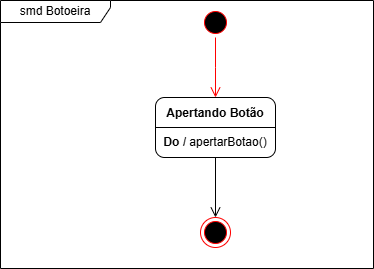

The diagram above was exported from draw.io. Its source (the exported page's mxGraphModel, read from the mxfile embedded in the PNG):
<mxGraphModel dx="1434" dy="1188" grid="0" gridSize="10" guides="1" tooltips="1" connect="1" arrows="1" fold="1" page="0" pageScale="1" pageWidth="827" pageHeight="1169" math="0" shadow="0">
  <root>
    <mxCell id="0" />
    <mxCell id="1" parent="0" />
    <mxCell id="OC0XSvCtvoD202tCPorC-4" style="edgeStyle=none;curved=1;rounded=0;orthogonalLoop=1;jettySize=auto;html=1;exitX=0.5;exitY=1;exitDx=0;exitDy=0;entryX=0.5;entryY=0;entryDx=0;entryDy=0;fontSize=12;startSize=8;endSize=8;endArrow=open;endFill=0;" parent="1" source="hhj-nzjPiiVhNS3f3JNV-1" target="OC0XSvCtvoD202tCPorC-3" edge="1">
      <mxGeometry relative="1" as="geometry" />
    </mxCell>
    <mxCell id="hhj-nzjPiiVhNS3f3JNV-1" value="Apertando Botão&lt;div&gt;&lt;br&gt;&lt;/div&gt;&lt;div&gt;Do /&amp;nbsp;&lt;span style=&quot;font-weight: 400; text-align: left; background-color: initial;&quot;&gt;apertarBotao()&lt;/span&gt;&lt;/div&gt;" style="rounded=1;whiteSpace=wrap;html=1;fontStyle=1" parent="1" vertex="1">
      <mxGeometry x="370" y="30" width="120" height="60" as="geometry" />
    </mxCell>
    <mxCell id="hhj-nzjPiiVhNS3f3JNV-2" value="" style="endArrow=none;html=1;rounded=0;fontSize=12;startSize=8;endSize=8;curved=1;exitX=0;exitY=0.5;exitDx=0;exitDy=0;entryX=1;entryY=0.5;entryDx=0;entryDy=0;fontStyle=1" parent="1" source="hhj-nzjPiiVhNS3f3JNV-1" target="hhj-nzjPiiVhNS3f3JNV-1" edge="1">
      <mxGeometry width="50" height="50" relative="1" as="geometry">
        <mxPoint x="705" y="290" as="sourcePoint" />
        <mxPoint x="755" y="240" as="targetPoint" />
      </mxGeometry>
    </mxCell>
    <mxCell id="OC0XSvCtvoD202tCPorC-1" value="" style="ellipse;html=1;shape=startState;fillColor=#000000;strokeColor=#ff0000;" parent="1" vertex="1">
      <mxGeometry x="415" y="-60" width="30" height="30" as="geometry" />
    </mxCell>
    <mxCell id="OC0XSvCtvoD202tCPorC-2" value="" style="edgeStyle=orthogonalEdgeStyle;html=1;verticalAlign=bottom;endArrow=open;endSize=8;strokeColor=#ff0000;rounded=0;fontSize=12;curved=1;" parent="1" source="OC0XSvCtvoD202tCPorC-1" edge="1">
      <mxGeometry relative="1" as="geometry">
        <mxPoint x="430" y="30" as="targetPoint" />
      </mxGeometry>
    </mxCell>
    <mxCell id="OC0XSvCtvoD202tCPorC-3" value="" style="ellipse;html=1;shape=endState;fillColor=#000000;strokeColor=#ff0000;" parent="1" vertex="1">
      <mxGeometry x="415" y="150" width="30" height="30" as="geometry" />
    </mxCell>
    <mxCell id="OC0XSvCtvoD202tCPorC-5" value="smd Botoeira" style="shape=umlFrame;whiteSpace=wrap;html=1;pointerEvents=0;width=110;height=22;" parent="1" vertex="1">
      <mxGeometry x="215" y="-67" width="373" height="268" as="geometry" />
    </mxCell>
  </root>
</mxGraphModel>